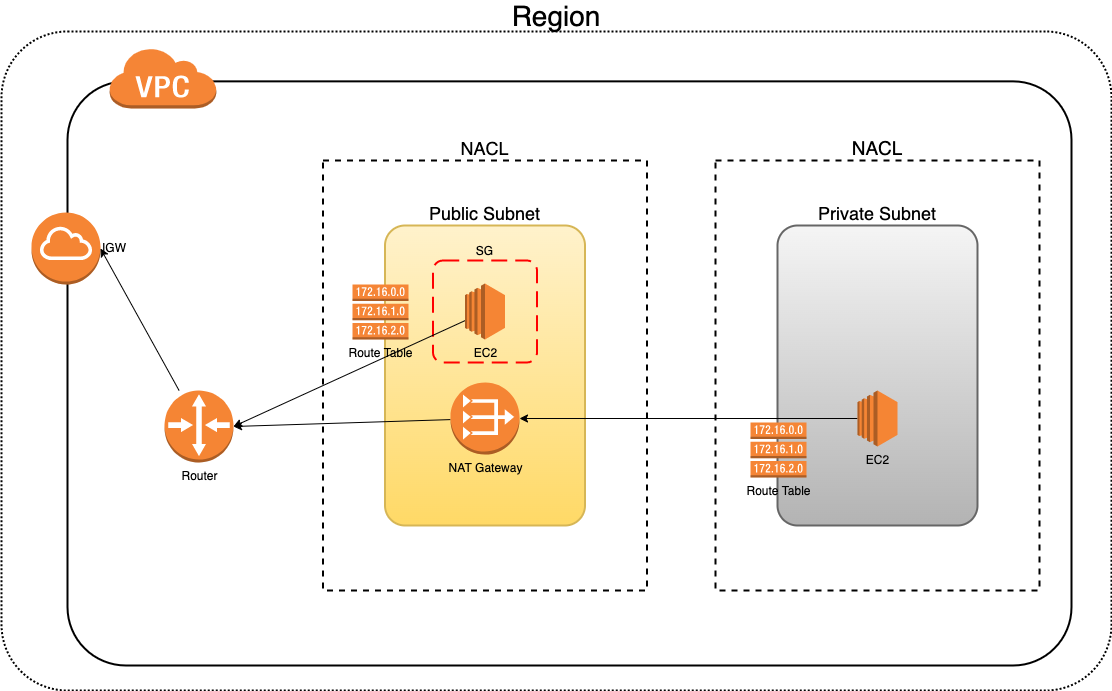

The diagram above was exported from draw.io. Its source (the exported page's mxGraphModel, read from the mxfile embedded in the PNG):
<mxGraphModel dx="1826" dy="369" grid="0" gridSize="10" guides="1" tooltips="1" connect="1" arrows="1" fold="1" page="0" pageScale="1" pageWidth="827" pageHeight="1169" math="0" shadow="0">
  <root>
    <mxCell id="0" />
    <mxCell id="1" parent="0" />
    <mxCell id="0lvASw9XQGkQh1ksa3Y4-6" value="SG" style="rounded=1;arcSize=10;dashed=1;strokeColor=#ff0000;fillColor=none;gradientColor=none;dashPattern=8 4;strokeWidth=2;labelPosition=center;verticalLabelPosition=top;align=center;verticalAlign=bottom;" vertex="1" parent="1">
      <mxGeometry x="570" y="824" width="104" height="102" as="geometry" />
    </mxCell>
    <mxCell id="0lvASw9XQGkQh1ksa3Y4-27" value="Region" style="rounded=1;arcSize=10;dashed=1;fillColor=none;gradientColor=none;dashPattern=1 1;strokeWidth=2;labelPosition=center;verticalLabelPosition=top;align=center;verticalAlign=bottom;fontSize=28;" vertex="1" parent="1">
      <mxGeometry x="-254" y="488" width="1110" height="659" as="geometry" />
    </mxCell>
    <mxCell id="0lvASw9XQGkQh1ksa3Y4-25" value="" style="group" vertex="1" connectable="0" parent="1">
      <mxGeometry x="-188" y="504" width="1004" height="618" as="geometry" />
    </mxCell>
    <mxCell id="0lvASw9XQGkQh1ksa3Y4-23" value="" style="rounded=1;arcSize=10;dashed=0;fillColor=none;gradientColor=none;strokeWidth=2;" vertex="1" parent="0lvASw9XQGkQh1ksa3Y4-25">
      <mxGeometry y="33.863013698630134" width="1004.0000000000001" height="584.1369863013698" as="geometry" />
    </mxCell>
    <mxCell id="0lvASw9XQGkQh1ksa3Y4-24" value="" style="dashed=0;html=1;shape=mxgraph.aws3.virtual_private_cloud;fillColor=#F58536;gradientColor=none;dashed=0;rounded=0;" vertex="1" parent="0lvASw9XQGkQh1ksa3Y4-25">
      <mxGeometry x="41.31687242798354" width="107.42386831275722" height="60.95342465753424" as="geometry" />
    </mxCell>
    <mxCell id="0lvASw9XQGkQh1ksa3Y4-22" value="Router" style="outlineConnect=0;dashed=0;verticalLabelPosition=bottom;verticalAlign=top;align=center;html=1;shape=mxgraph.aws3.router;fillColor=#F58534;gradientColor=none;rounded=0;" vertex="1" parent="0lvASw9XQGkQh1ksa3Y4-25">
      <mxGeometry x="97" y="343" width="69" height="72" as="geometry" />
    </mxCell>
    <mxCell id="0lvASw9XQGkQh1ksa3Y4-13" value="NACL" style="rounded=0;arcSize=10;dashed=1;fillColor=none;gradientColor=none;strokeWidth=2;labelPosition=center;verticalLabelPosition=top;align=center;verticalAlign=bottom;fontSize=18;" vertex="1" parent="1">
      <mxGeometry x="67.5" y="617" width="324" height="430" as="geometry" />
    </mxCell>
    <mxCell id="0lvASw9XQGkQh1ksa3Y4-19" value="NACL" style="rounded=0;arcSize=10;dashed=1;fillColor=none;gradientColor=none;strokeWidth=2;labelPosition=center;verticalLabelPosition=top;align=center;verticalAlign=bottom;fontSize=19;" vertex="1" parent="1">
      <mxGeometry x="460" y="617" width="324" height="430" as="geometry" />
    </mxCell>
    <mxCell id="0lvASw9XQGkQh1ksa3Y4-8" value="Public Subnet" style="rounded=1;arcSize=10;dashed=0;fillColor=#fff2cc;strokeWidth=2;labelPosition=center;verticalLabelPosition=top;align=center;verticalAlign=bottom;strokeColor=#d6b656;gradientColor=#ffd966;fontSize=18;" vertex="1" parent="1">
      <mxGeometry x="129.5" y="682" width="200" height="300" as="geometry" />
    </mxCell>
    <mxCell id="0lvASw9XQGkQh1ksa3Y4-12" value="Private Subnet" style="rounded=1;arcSize=10;dashed=0;fillColor=#f5f5f5;strokeWidth=2;labelPosition=center;verticalLabelPosition=top;align=center;verticalAlign=bottom;strokeColor=#666666;gradientColor=#b3b3b3;fontSize=18;" vertex="1" parent="1">
      <mxGeometry x="522" y="682" width="200" height="300" as="geometry" />
    </mxCell>
    <mxCell id="0lvASw9XQGkQh1ksa3Y4-17" value="Route Table" style="outlineConnect=0;dashed=0;verticalLabelPosition=bottom;verticalAlign=top;align=center;html=1;shape=mxgraph.aws3.route_table;fillColor=#F58536;gradientColor=none;rounded=0;" vertex="1" parent="1">
      <mxGeometry x="97" y="741" width="56" height="55" as="geometry" />
    </mxCell>
    <mxCell id="0lvASw9XQGkQh1ksa3Y4-18" value="Route Table" style="outlineConnect=0;dashed=0;verticalLabelPosition=bottom;verticalAlign=top;align=center;html=1;shape=mxgraph.aws3.route_table;fillColor=#F58536;gradientColor=none;rounded=0;" vertex="1" parent="1">
      <mxGeometry x="495" y="879" width="56" height="55" as="geometry" />
    </mxCell>
    <mxCell id="0lvASw9XQGkQh1ksa3Y4-30" style="edgeStyle=none;rounded=0;orthogonalLoop=1;jettySize=auto;html=1;fontSize=28;" edge="1" parent="1" source="0lvASw9XQGkQh1ksa3Y4-5" target="0lvASw9XQGkQh1ksa3Y4-7">
      <mxGeometry relative="1" as="geometry" />
    </mxCell>
    <mxCell id="0lvASw9XQGkQh1ksa3Y4-5" value="EC2" style="outlineConnect=0;dashed=0;verticalLabelPosition=bottom;verticalAlign=top;align=center;html=1;shape=mxgraph.aws3.ec2;fillColor=#F58534;gradientColor=none;" vertex="1" parent="1">
      <mxGeometry x="602" y="847" width="40" height="56" as="geometry" />
    </mxCell>
    <mxCell id="0lvASw9XQGkQh1ksa3Y4-4" value="SG" style="rounded=1;arcSize=10;dashed=1;strokeColor=#ff0000;fillColor=none;gradientColor=none;dashPattern=8 4;strokeWidth=2;labelPosition=center;verticalLabelPosition=top;align=center;verticalAlign=bottom;" vertex="1" parent="1">
      <mxGeometry x="177.5" y="717" width="104" height="102" as="geometry" />
    </mxCell>
    <mxCell id="0lvASw9XQGkQh1ksa3Y4-29" style="edgeStyle=none;rounded=0;orthogonalLoop=1;jettySize=auto;html=1;entryX=1;entryY=0.5;entryDx=0;entryDy=0;entryPerimeter=0;fontSize=28;" edge="1" parent="1" source="0lvASw9XQGkQh1ksa3Y4-2" target="0lvASw9XQGkQh1ksa3Y4-22">
      <mxGeometry relative="1" as="geometry" />
    </mxCell>
    <mxCell id="0lvASw9XQGkQh1ksa3Y4-2" value="EC2" style="outlineConnect=0;dashed=0;verticalLabelPosition=bottom;verticalAlign=top;align=center;html=1;shape=mxgraph.aws3.ec2;fillColor=#F58534;gradientColor=none;" vertex="1" parent="1">
      <mxGeometry x="209.5" y="740" width="40" height="56" as="geometry" />
    </mxCell>
    <mxCell id="0lvASw9XQGkQh1ksa3Y4-31" style="edgeStyle=none;rounded=0;orthogonalLoop=1;jettySize=auto;html=1;entryX=1;entryY=0.5;entryDx=0;entryDy=0;entryPerimeter=0;fontSize=28;" edge="1" parent="1" source="0lvASw9XQGkQh1ksa3Y4-7" target="0lvASw9XQGkQh1ksa3Y4-22">
      <mxGeometry relative="1" as="geometry" />
    </mxCell>
    <mxCell id="0lvASw9XQGkQh1ksa3Y4-7" value="NAT Gateway" style="outlineConnect=0;dashed=0;verticalLabelPosition=bottom;verticalAlign=top;align=center;html=1;shape=mxgraph.aws3.vpc_nat_gateway;fillColor=#F58534;gradientColor=none;" vertex="1" parent="1">
      <mxGeometry x="195" y="839" width="69" height="72" as="geometry" />
    </mxCell>
    <mxCell id="0lvASw9XQGkQh1ksa3Y4-26" value="IGW" style="outlineConnect=0;dashed=0;verticalLabelPosition=middle;verticalAlign=middle;align=left;html=1;shape=mxgraph.aws3.internet_gateway;fillColor=#F58534;gradientColor=none;rounded=0;labelPosition=right;" vertex="1" parent="1">
      <mxGeometry x="-224" y="669" width="69" height="72" as="geometry" />
    </mxCell>
    <mxCell id="0lvASw9XQGkQh1ksa3Y4-28" style="rounded=0;orthogonalLoop=1;jettySize=auto;html=1;entryX=1;entryY=0.5;entryDx=0;entryDy=0;entryPerimeter=0;fontSize=28;" edge="1" parent="1" source="0lvASw9XQGkQh1ksa3Y4-22" target="0lvASw9XQGkQh1ksa3Y4-26">
      <mxGeometry relative="1" as="geometry" />
    </mxCell>
  </root>
</mxGraphModel>